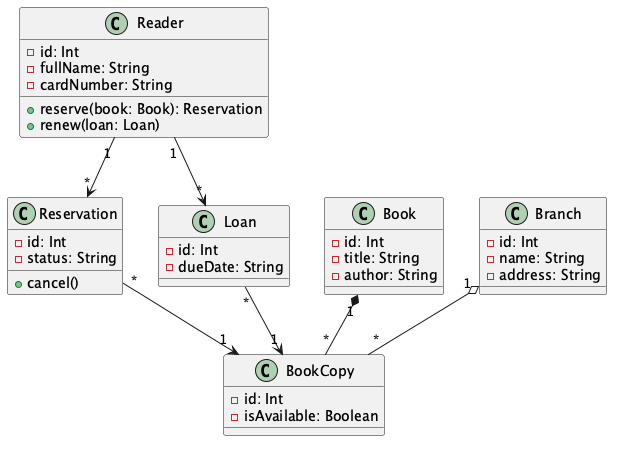

The diagram above was rendered by PlantUML. Its source (embedded in the PNG):
@startuml
class Reader {
  - id: Int
  - fullName: String
  - cardNumber: String
  + reserve(book: Book): Reservation
  + renew(loan: Loan)
}
class Book {
  - id: Int
  - title: String
  - author: String
}
class BookCopy {
  - id: Int
  - isAvailable: Boolean
}
class Branch {
  - id: Int
  - name: String
  - address: String
}
class Reservation {
  - id: Int
  - status: String
  + cancel()
}
class Loan {
  - id: Int
  - dueDate: String
}
Book "1" *-- "*" BookCopy
Branch "1" o-- "*" BookCopy
Reader "1" --> "*" Reservation
Reader "1" --> "*" Loan
Reservation "*" --> "1" BookCopy
Loan "*" --> "1" BookCopy
@enduml